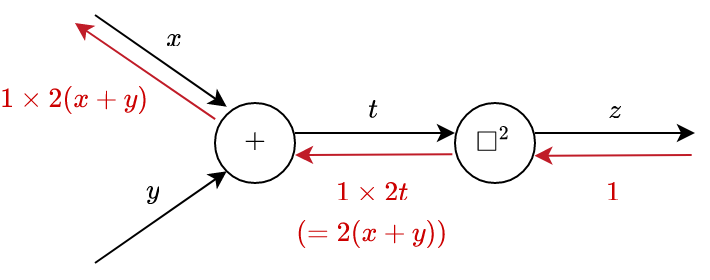

The diagram above was exported from draw.io. Its source (the exported page's mxGraphModel, read from the mxfile embedded in the PNG):
<mxGraphModel dx="471" dy="293" grid="1" gridSize="10" guides="1" tooltips="1" connect="1" arrows="1" fold="1" page="1" pageScale="1" pageWidth="1200" pageHeight="1920" math="1" shadow="0">
  <root>
    <mxCell id="0" />
    <mxCell id="1" parent="0" />
    <mxCell id="DuBkn2FMtxPZaDEjBY0k-1" value="&lt;div&gt;`+`&lt;/div&gt;" style="ellipse;whiteSpace=wrap;html=1;" vertex="1" parent="1">
      <mxGeometry x="360" y="340" width="40" height="40" as="geometry" />
    </mxCell>
    <mxCell id="DuBkn2FMtxPZaDEjBY0k-2" value="&lt;div&gt;`□^2`&lt;/div&gt;" style="ellipse;whiteSpace=wrap;html=1;" vertex="1" parent="1">
      <mxGeometry x="480" y="340" width="40" height="40" as="geometry" />
    </mxCell>
    <mxCell id="DuBkn2FMtxPZaDEjBY0k-3" value="" style="endArrow=classic;html=1;rounded=0;entryX=0;entryY=0.5;entryDx=0;entryDy=0;exitX=1;exitY=0.5;exitDx=0;exitDy=0;" edge="1" parent="1">
      <mxGeometry width="50" height="50" relative="1" as="geometry">
        <mxPoint x="400" y="355" as="sourcePoint" />
        <mxPoint x="480" y="355" as="targetPoint" />
      </mxGeometry>
    </mxCell>
    <mxCell id="DuBkn2FMtxPZaDEjBY0k-4" value="" style="endArrow=classic;html=1;rounded=0;entryX=0;entryY=0;entryDx=0;entryDy=0;exitX=1;exitY=0.5;exitDx=0;exitDy=0;" edge="1" parent="1">
      <mxGeometry width="50" height="50" relative="1" as="geometry">
        <mxPoint x="300" y="296" as="sourcePoint" />
        <mxPoint x="365.85786437626905" y="341.85786437626905" as="targetPoint" />
      </mxGeometry>
    </mxCell>
    <mxCell id="DuBkn2FMtxPZaDEjBY0k-5" value="" style="endArrow=classic;html=1;rounded=0;entryX=0;entryY=1;entryDx=0;entryDy=0;" edge="1" parent="1" target="DuBkn2FMtxPZaDEjBY0k-1">
      <mxGeometry width="50" height="50" relative="1" as="geometry">
        <mxPoint x="300" y="420" as="sourcePoint" />
        <mxPoint x="376" y="396" as="targetPoint" />
        <Array as="points">
          <mxPoint x="300" y="420" />
        </Array>
      </mxGeometry>
    </mxCell>
    <mxCell id="DuBkn2FMtxPZaDEjBY0k-6" value="" style="endArrow=classic;html=1;rounded=0;entryX=0;entryY=0.5;entryDx=0;entryDy=0;exitX=1;exitY=0.5;exitDx=0;exitDy=0;" edge="1" parent="1">
      <mxGeometry width="50" height="50" relative="1" as="geometry">
        <mxPoint x="520" y="355" as="sourcePoint" />
        <mxPoint x="600" y="355" as="targetPoint" />
      </mxGeometry>
    </mxCell>
    <mxCell id="DuBkn2FMtxPZaDEjBY0k-7" value="&lt;div&gt;`t`&lt;/div&gt;" style="text;html=1;strokeColor=none;fillColor=none;align=center;verticalAlign=middle;whiteSpace=wrap;rounded=0;" vertex="1" parent="1">
      <mxGeometry x="410" y="330" width="60" height="30" as="geometry" />
    </mxCell>
    <mxCell id="DuBkn2FMtxPZaDEjBY0k-8" value="&lt;div&gt;`z`&lt;/div&gt;" style="text;html=1;strokeColor=none;fillColor=none;align=center;verticalAlign=middle;whiteSpace=wrap;rounded=0;" vertex="1" parent="1">
      <mxGeometry x="530" y="330" width="60" height="30" as="geometry" />
    </mxCell>
    <mxCell id="DuBkn2FMtxPZaDEjBY0k-9" value="&lt;div&gt;`x`&lt;/div&gt;" style="text;html=1;strokeColor=none;fillColor=none;align=center;verticalAlign=middle;whiteSpace=wrap;rounded=0;" vertex="1" parent="1">
      <mxGeometry x="310" y="294" width="60" height="30" as="geometry" />
    </mxCell>
    <mxCell id="DuBkn2FMtxPZaDEjBY0k-10" value="&lt;div&gt;`y`&lt;/div&gt;" style="text;html=1;strokeColor=none;fillColor=none;align=center;verticalAlign=middle;whiteSpace=wrap;rounded=0;" vertex="1" parent="1">
      <mxGeometry x="299" y="370" width="60" height="30" as="geometry" />
    </mxCell>
    <mxCell id="DuBkn2FMtxPZaDEjBY0k-11" value="" style="endArrow=classic;html=1;rounded=0;exitX=0.002;exitY=0.201;exitDx=0;exitDy=0;exitPerimeter=0;strokeColor=#C01C28;" edge="1" parent="1" source="DuBkn2FMtxPZaDEjBY0k-1">
      <mxGeometry width="50" height="50" relative="1" as="geometry">
        <mxPoint x="296.07" y="306" as="sourcePoint" />
        <mxPoint x="290" y="300" as="targetPoint" />
      </mxGeometry>
    </mxCell>
    <mxCell id="DuBkn2FMtxPZaDEjBY0k-12" value="" style="endArrow=classic;html=1;rounded=0;exitX=-0.033;exitY=0.491;exitDx=0;exitDy=0;exitPerimeter=0;entryX=1;entryY=0.5;entryDx=0;entryDy=0;strokeColor=#C01C28;" edge="1" parent="1">
      <mxGeometry width="50" height="50" relative="1" as="geometry">
        <mxPoint x="478.68000000000006" y="365.6400000000001" as="sourcePoint" />
        <mxPoint x="400.0000000000016" y="366" as="targetPoint" />
      </mxGeometry>
    </mxCell>
    <mxCell id="DuBkn2FMtxPZaDEjBY0k-13" value="" style="endArrow=classic;html=1;rounded=0;exitX=-0.033;exitY=0.491;exitDx=0;exitDy=0;exitPerimeter=0;entryX=1;entryY=0.5;entryDx=0;entryDy=0;strokeColor=#C01C28;" edge="1" parent="1">
      <mxGeometry width="50" height="50" relative="1" as="geometry">
        <mxPoint x="598.34" y="366.0000000000001" as="sourcePoint" />
        <mxPoint x="519.6600000000016" y="366.36" as="targetPoint" />
      </mxGeometry>
    </mxCell>
    <mxCell id="DuBkn2FMtxPZaDEjBY0k-14" value="&lt;div&gt;&lt;font color=&quot;#cc0000&quot;&gt;`1\times2t`&lt;/font&gt;&lt;/div&gt;" style="text;html=1;strokeColor=none;fillColor=none;align=center;verticalAlign=middle;whiteSpace=wrap;rounded=0;" vertex="1" parent="1">
      <mxGeometry x="409" y="371" width="60" height="30" as="geometry" />
    </mxCell>
    <mxCell id="DuBkn2FMtxPZaDEjBY0k-16" value="&lt;div&gt;&lt;font color=&quot;#cc0000&quot;&gt;`1`&lt;/font&gt;&lt;/div&gt;" style="text;html=1;strokeColor=none;fillColor=none;align=center;verticalAlign=middle;whiteSpace=wrap;rounded=0;" vertex="1" parent="1">
      <mxGeometry x="530" y="371" width="60" height="30" as="geometry" />
    </mxCell>
    <mxCell id="DuBkn2FMtxPZaDEjBY0k-17" value="&lt;div&gt;&lt;font color=&quot;#cc0000&quot;&gt;`(=2(x+y))`&lt;/font&gt;&lt;/div&gt;" style="text;html=1;strokeColor=none;fillColor=none;align=center;verticalAlign=middle;whiteSpace=wrap;rounded=0;" vertex="1" parent="1">
      <mxGeometry x="409" y="391" width="60" height="30" as="geometry" />
    </mxCell>
    <mxCell id="DuBkn2FMtxPZaDEjBY0k-18" value="&lt;div&gt;&lt;font color=&quot;#cc0000&quot;&gt;`1\times2(x+y)`&lt;/font&gt;&lt;/div&gt;" style="text;html=1;strokeColor=none;fillColor=none;align=center;verticalAlign=middle;whiteSpace=wrap;rounded=0;" vertex="1" parent="1">
      <mxGeometry x="260" y="324" width="60" height="30" as="geometry" />
    </mxCell>
  </root>
</mxGraphModel>